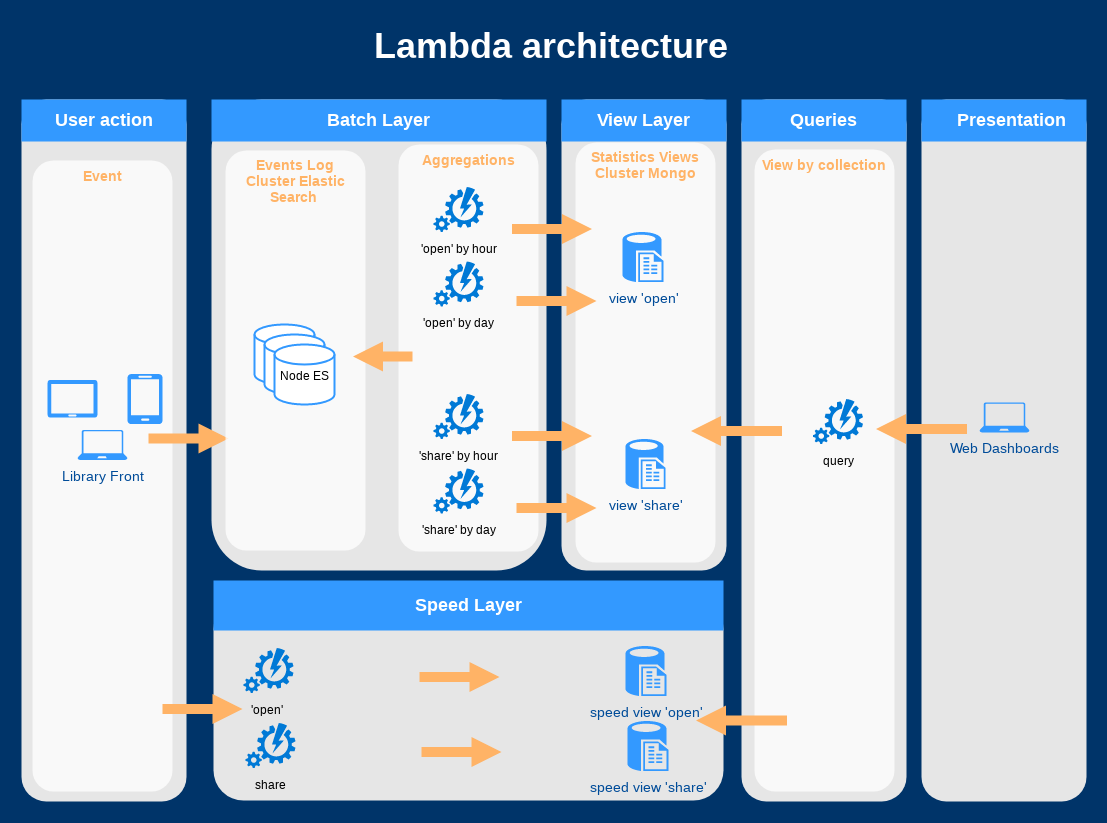

The diagram above was exported from draw.io. Its source (the exported page's mxGraphModel, read from the mxfile embedded in the PNG):
<mxGraphModel dx="1422" dy="685" grid="1" gridSize="10" guides="1" tooltips="1" connect="1" arrows="1" fold="1" page="1" pageScale="1" pageWidth="1169" pageHeight="827" background="#003469" math="0" shadow="0">
  <root>
    <mxCell id="0" />
    <mxCell id="1" parent="0" />
    <mxCell id="2019" value="" style="rounded=1;whiteSpace=wrap;html=1;dashed=1;strokeColor=none;strokeWidth=2;fillColor=#E6E6E6;fontFamily=Verdana;fontSize=12;fontColor=#00BEF2" parent="1" vertex="1">
      <mxGeometry x="49" y="99" width="165" height="702" as="geometry" />
    </mxCell>
    <mxCell id="23FK90lFi_D82SF-o2si-2144" value="Event" style="rounded=1;whiteSpace=wrap;html=1;dashed=1;strokeColor=none;strokeWidth=2;fillColor=#FFFFFF;fontFamily=Helvetica;fontSize=14;fontColor=#FFB366;opacity=75;verticalAlign=top;fontStyle=1" parent="1" vertex="1">
      <mxGeometry x="60" y="160" width="140" height="631" as="geometry" />
    </mxCell>
    <mxCell id="2021" value="" style="rounded=1;whiteSpace=wrap;html=1;dashed=1;strokeColor=none;strokeWidth=2;fillColor=#E6E6E6;fontFamily=Verdana;fontSize=12;fontColor=#00BEF2" parent="1" vertex="1">
      <mxGeometry x="239" y="99" width="335" height="471" as="geometry" />
    </mxCell>
    <mxCell id="23FK90lFi_D82SF-o2si-2128" value="Aggregations" style="rounded=1;whiteSpace=wrap;html=1;dashed=1;strokeColor=none;strokeWidth=2;fillColor=#FFFFFF;fontFamily=Helvetica;fontSize=14;fontColor=#FFB366;opacity=75;verticalAlign=top;fontStyle=1" parent="1" vertex="1">
      <mxGeometry x="426" y="144" width="140" height="407" as="geometry" />
    </mxCell>
    <mxCell id="23FK90lFi_D82SF-o2si-2092" value="Views" style="rounded=1;whiteSpace=wrap;html=1;dashed=1;strokeColor=none;strokeWidth=2;fillColor=#FFFFFF;fontFamily=Helvetica;fontSize=14;fontColor=#FFB366;opacity=75;verticalAlign=top;fontStyle=1" parent="1" vertex="1">
      <mxGeometry x="613" y="174.5" width="140" height="280" as="geometry" />
    </mxCell>
    <mxCell id="2022" value="" style="rounded=1;whiteSpace=wrap;html=1;dashed=1;strokeColor=none;strokeWidth=2;fillColor=#E6E6E6;fontFamily=Verdana;fontSize=12;fontColor=#00BEF2" parent="1" vertex="1">
      <mxGeometry x="589" y="99" width="165" height="471" as="geometry" />
    </mxCell>
    <mxCell id="2055" value="Statistics Views&lt;br&gt;Cluster Mongo" style="rounded=1;whiteSpace=wrap;html=1;dashed=1;strokeColor=none;strokeWidth=2;fillColor=#FFFFFF;fontFamily=Helvetica;fontSize=14;fontColor=#FFB366;opacity=75;verticalAlign=top;fontStyle=1" parent="1" vertex="1">
      <mxGeometry x="603" y="142" width="140" height="420" as="geometry" />
    </mxCell>
    <mxCell id="2023" value="" style="rounded=1;whiteSpace=wrap;html=1;dashed=1;strokeColor=none;strokeWidth=2;fillColor=#E6E6E6;fontFamily=Verdana;fontSize=12;fontColor=#00BEF2" parent="1" vertex="1">
      <mxGeometry x="769" y="99" width="165" height="702" as="geometry" />
    </mxCell>
    <mxCell id="2024" value="" style="rounded=1;whiteSpace=wrap;html=1;dashed=1;strokeColor=none;strokeWidth=2;fillColor=#E6E6E6;fontFamily=Verdana;fontSize=12;fontColor=#00BEF2" parent="1" vertex="1">
      <mxGeometry x="949" y="99" width="165" height="702" as="geometry" />
    </mxCell>
    <mxCell id="2025" value="User action&lt;br&gt;" style="whiteSpace=wrap;html=1;dashed=1;strokeColor=none;strokeWidth=2;fillColor=#3399FF;fontFamily=Helvetica;fontSize=18;fontColor=#FFFFFF;fontStyle=1" parent="1" vertex="1">
      <mxGeometry x="49" y="99" width="165" height="42" as="geometry" />
    </mxCell>
    <mxCell id="2027" value="Batch Layer&lt;br&gt;" style="whiteSpace=wrap;html=1;dashed=1;strokeColor=none;strokeWidth=2;fillColor=#3399FF;fontFamily=Helvetica;fontSize=18;fontColor=#FFFFFF;fontStyle=1" parent="1" vertex="1">
      <mxGeometry x="239" y="99" width="335" height="42" as="geometry" />
    </mxCell>
    <mxCell id="2028" value="View Layer&lt;br&gt;" style="whiteSpace=wrap;html=1;dashed=1;strokeColor=none;strokeWidth=2;fillColor=#3399FF;fontFamily=Helvetica;fontSize=18;fontColor=#FFFFFF;fontStyle=1" parent="1" vertex="1">
      <mxGeometry x="589" y="99" width="165" height="42" as="geometry" />
    </mxCell>
    <mxCell id="2029" value="Queries&lt;br&gt;" style="whiteSpace=wrap;html=1;dashed=1;strokeColor=none;strokeWidth=2;fillColor=#3399FF;fontFamily=Helvetica;fontSize=18;fontColor=#FFFFFF;fontStyle=1" parent="1" vertex="1">
      <mxGeometry x="769" y="99" width="165" height="42" as="geometry" />
    </mxCell>
    <mxCell id="2030" value="&amp;nbsp; &amp;nbsp;Presentation" style="whiteSpace=wrap;html=1;dashed=1;strokeColor=none;strokeWidth=2;fillColor=#3399FF;fontFamily=Helvetica;fontSize=18;fontColor=#FFFFFF;fontStyle=1" parent="1" vertex="1">
      <mxGeometry x="949" y="99" width="165" height="42" as="geometry" />
    </mxCell>
    <mxCell id="2037" value="" style="verticalLabelPosition=bottom;html=1;verticalAlign=top;strokeColor=none;fillColor=#3399FF;shape=mxgraph.azure.tablet;dashed=1;fontFamily=Helvetica;fontSize=14;fontColor=#004C99" parent="1" vertex="1">
      <mxGeometry x="75" y="379.5" width="50" height="37.5" as="geometry" />
    </mxCell>
    <mxCell id="2038" value="" style="verticalLabelPosition=bottom;html=1;verticalAlign=top;strokeColor=none;fillColor=#3399FF;shape=mxgraph.azure.mobile;dashed=1;fontFamily=Helvetica;fontSize=14;fontColor=#004C99" parent="1" vertex="1">
      <mxGeometry x="155" y="373.5" width="35" height="50" as="geometry" />
    </mxCell>
    <mxCell id="2039" value="Library Front" style="verticalLabelPosition=bottom;html=1;verticalAlign=top;strokeColor=none;fillColor=#3399FF;shape=mxgraph.azure.laptop;dashed=1;fontFamily=Helvetica;fontSize=14;fontColor=#004C99" parent="1" vertex="1">
      <mxGeometry x="105" y="429.5" width="50" height="30" as="geometry" />
    </mxCell>
    <mxCell id="2047" value="Lambda architecture" style="text;html=1;strokeColor=none;fillColor=none;align=center;verticalAlign=middle;whiteSpace=wrap;overflow=hidden;dashed=1;fontSize=36;fontColor=#FFFFFF;fontFamily=Helvetica;fontStyle=1" parent="1" vertex="1">
      <mxGeometry x="49" y="20" width="1060" height="50" as="geometry" />
    </mxCell>
    <mxCell id="2059" value="View by collection" style="rounded=1;whiteSpace=wrap;html=1;dashed=1;strokeColor=none;strokeWidth=2;fillColor=#FFFFFF;fontFamily=Helvetica;fontSize=14;fontColor=#FFB366;opacity=75;verticalAlign=top;fontStyle=1" parent="1" vertex="1">
      <mxGeometry x="782" y="149" width="140" height="642" as="geometry" />
    </mxCell>
    <mxCell id="2071" value="Web Dashboards" style="verticalLabelPosition=bottom;html=1;verticalAlign=top;strokeColor=none;fillColor=#3399FF;shape=mxgraph.azure.laptop;dashed=1;fontFamily=Helvetica;fontSize=14;fontColor=#004C99" parent="1" vertex="1">
      <mxGeometry x="1007" y="402" width="50" height="30" as="geometry" />
    </mxCell>
    <mxCell id="2075" value="" style="arrow;html=1;endArrow=block;endFill=1;strokeColor=none;strokeWidth=4;fontFamily=Helvetica;fontSize=36;fontColor=#FFB366;fillColor=#FFB366;" parent="1" edge="1">
      <mxGeometry width="100" height="100" relative="1" as="geometry">
        <mxPoint x="176" y="438" as="sourcePoint" />
        <mxPoint x="256" y="438" as="targetPoint" />
      </mxGeometry>
    </mxCell>
    <mxCell id="2077" value="" style="arrow;html=1;endArrow=block;endFill=1;strokeColor=none;strokeWidth=4;fontFamily=Helvetica;fontSize=36;fontColor=#FFB366;fillColor=#FFB366;" parent="1" edge="1">
      <mxGeometry width="100" height="100" relative="1" as="geometry">
        <mxPoint x="544" y="300.5" as="sourcePoint" />
        <mxPoint x="624" y="300.5" as="targetPoint" />
      </mxGeometry>
    </mxCell>
    <mxCell id="2079" value="" style="arrow;html=1;endArrow=block;endFill=1;strokeColor=none;strokeWidth=4;fontFamily=Helvetica;fontSize=36;fontColor=#FFB366;fillColor=#FFB366;entryX=0.244;entryY=0.62;entryDx=0;entryDy=0;entryPerimeter=0;" parent="1" edge="1">
      <mxGeometry width="100" height="100" relative="1" as="geometry">
        <mxPoint x="809.5" y="430.5" as="sourcePoint" />
        <mxPoint x="718.5" y="430.5" as="targetPoint" />
        <Array as="points">
          <mxPoint x="809.5" y="430.5" />
        </Array>
      </mxGeometry>
    </mxCell>
    <mxCell id="23FK90lFi_D82SF-o2si-2093" value="view 'open'" style="verticalLabelPosition=bottom;html=1;verticalAlign=top;strokeColor=none;fillColor=#3399FF;shape=mxgraph.azure.sql_reporting;dashed=1;fontSize=14;fontColor=#004C99" parent="1" vertex="1">
      <mxGeometry x="650" y="231.5" width="41" height="50" as="geometry" />
    </mxCell>
    <mxCell id="23FK90lFi_D82SF-o2si-2099" value="'open' by hour" style="shadow=0;dashed=0;html=1;strokeColor=none;fillColor=#0079D6;labelPosition=center;verticalLabelPosition=bottom;verticalAlign=top;align=center;shape=mxgraph.azure.automation;" parent="1" vertex="1">
      <mxGeometry x="461" y="186.5" width="50" height="45" as="geometry" />
    </mxCell>
    <mxCell id="23FK90lFi_D82SF-o2si-2100" value="'open' by day" style="shadow=0;dashed=0;html=1;strokeColor=none;fillColor=#0079D6;labelPosition=center;verticalLabelPosition=bottom;verticalAlign=top;align=center;shape=mxgraph.azure.automation;" parent="1" vertex="1">
      <mxGeometry x="461" y="261" width="50" height="45" as="geometry" />
    </mxCell>
    <mxCell id="23FK90lFi_D82SF-o2si-2101" value="" style="arrow;html=1;endArrow=block;endFill=1;strokeColor=none;strokeWidth=4;fontFamily=Helvetica;fontSize=36;fontColor=#FFB366;fillColor=#FFB366;" parent="1" edge="1">
      <mxGeometry width="100" height="100" relative="1" as="geometry">
        <mxPoint x="539.5" y="228.5" as="sourcePoint" />
        <mxPoint x="619.5" y="228.5" as="targetPoint" />
      </mxGeometry>
    </mxCell>
    <mxCell id="23FK90lFi_D82SF-o2si-2110" value="view 'share'" style="verticalLabelPosition=bottom;html=1;verticalAlign=top;strokeColor=none;fillColor=#3399FF;shape=mxgraph.azure.sql_reporting;dashed=1;fontSize=14;fontColor=#004C99" parent="1" vertex="1">
      <mxGeometry x="653" y="438.5" width="40" height="50" as="geometry" />
    </mxCell>
    <mxCell id="23FK90lFi_D82SF-o2si-2117" value="query" style="shadow=0;dashed=0;html=1;strokeColor=none;fillColor=#0079D6;labelPosition=center;verticalLabelPosition=bottom;verticalAlign=top;align=center;shape=mxgraph.azure.automation;" parent="1" vertex="1">
      <mxGeometry x="840.5" y="398.5" width="50" height="45" as="geometry" />
    </mxCell>
    <mxCell id="23FK90lFi_D82SF-o2si-2120" value="" style="arrow;html=1;endArrow=block;endFill=1;strokeColor=none;strokeWidth=4;fontFamily=Helvetica;fontSize=36;fontColor=#FFB366;fillColor=#FFB366;entryX=0.244;entryY=0.62;entryDx=0;entryDy=0;entryPerimeter=0;" parent="1" edge="1">
      <mxGeometry width="100" height="100" relative="1" as="geometry">
        <mxPoint x="994.5" y="428.5" as="sourcePoint" />
        <mxPoint x="903.5" y="428.5" as="targetPoint" />
        <Array as="points">
          <mxPoint x="994.5" y="428.5" />
        </Array>
      </mxGeometry>
    </mxCell>
    <mxCell id="23FK90lFi_D82SF-o2si-2129" value="'share' by hour" style="shadow=0;dashed=0;html=1;strokeColor=none;fillColor=#0079D6;labelPosition=center;verticalLabelPosition=bottom;verticalAlign=top;align=center;shape=mxgraph.azure.automation;" parent="1" vertex="1">
      <mxGeometry x="461" y="393.5" width="50" height="45" as="geometry" />
    </mxCell>
    <mxCell id="23FK90lFi_D82SF-o2si-2130" value="'share' by day" style="shadow=0;dashed=0;html=1;strokeColor=none;fillColor=#0079D6;labelPosition=center;verticalLabelPosition=bottom;verticalAlign=top;align=center;shape=mxgraph.azure.automation;" parent="1" vertex="1">
      <mxGeometry x="461" y="468" width="50" height="45" as="geometry" />
    </mxCell>
    <mxCell id="23FK90lFi_D82SF-o2si-2132" value="" style="arrow;html=1;endArrow=block;endFill=1;strokeColor=none;strokeWidth=4;fontFamily=Helvetica;fontSize=36;fontColor=#FFB366;fillColor=#FFB366;" parent="1" edge="1">
      <mxGeometry width="100" height="100" relative="1" as="geometry">
        <mxPoint x="544" y="507.5" as="sourcePoint" />
        <mxPoint x="624" y="507.5" as="targetPoint" />
      </mxGeometry>
    </mxCell>
    <mxCell id="23FK90lFi_D82SF-o2si-2133" value="" style="arrow;html=1;endArrow=block;endFill=1;strokeColor=none;strokeWidth=4;fontFamily=Helvetica;fontSize=36;fontColor=#FFB366;fillColor=#FFB366;" parent="1" edge="1">
      <mxGeometry width="100" height="100" relative="1" as="geometry">
        <mxPoint x="539.5" y="435.5" as="sourcePoint" />
        <mxPoint x="619.5" y="435.5" as="targetPoint" />
      </mxGeometry>
    </mxCell>
    <mxCell id="23FK90lFi_D82SF-o2si-2134" value="" style="rounded=1;whiteSpace=wrap;html=1;dashed=1;strokeColor=none;strokeWidth=2;fillColor=#E6E6E6;fontFamily=Verdana;fontSize=12;fontColor=#00BEF2" parent="1" vertex="1">
      <mxGeometry x="241" y="599" width="510" height="201" as="geometry" />
    </mxCell>
    <mxCell id="23FK90lFi_D82SF-o2si-2135" value="Speed Layer&lt;br&gt;" style="whiteSpace=wrap;html=1;dashed=1;strokeColor=none;strokeWidth=2;fillColor=#3399FF;fontFamily=Helvetica;fontSize=18;fontColor=#FFFFFF;fontStyle=1" parent="1" vertex="1">
      <mxGeometry x="241" y="580" width="510" height="50" as="geometry" />
    </mxCell>
    <mxCell id="23FK90lFi_D82SF-o2si-2136" value="" style="arrow;html=1;endArrow=block;endFill=1;strokeColor=none;strokeWidth=4;fontFamily=Helvetica;fontSize=36;fontColor=#FFB366;fillColor=#FFB366;" parent="1" edge="1">
      <mxGeometry width="100" height="100" relative="1" as="geometry">
        <mxPoint x="190" y="708.5" as="sourcePoint" />
        <mxPoint x="270" y="708.5" as="targetPoint" />
      </mxGeometry>
    </mxCell>
    <mxCell id="23FK90lFi_D82SF-o2si-2138" value="'open'&amp;nbsp;" style="shadow=0;dashed=0;html=1;strokeColor=none;fillColor=#0079D6;labelPosition=center;verticalLabelPosition=bottom;verticalAlign=top;align=center;shape=mxgraph.azure.automation;" parent="1" vertex="1">
      <mxGeometry x="271" y="647.5" width="50" height="45" as="geometry" />
    </mxCell>
    <mxCell id="23FK90lFi_D82SF-o2si-2139" value="speed view 'open'" style="verticalLabelPosition=bottom;html=1;verticalAlign=top;strokeColor=none;fillColor=#3399FF;shape=mxgraph.azure.sql_reporting;dashed=1;fontSize=14;fontColor=#004C99" parent="1" vertex="1">
      <mxGeometry x="653" y="645.5" width="41" height="50" as="geometry" />
    </mxCell>
    <mxCell id="23FK90lFi_D82SF-o2si-2140" value="" style="arrow;html=1;endArrow=block;endFill=1;strokeColor=none;strokeWidth=4;fontFamily=Helvetica;fontSize=36;fontColor=#FFB366;fillColor=#FFB366;" parent="1" edge="1">
      <mxGeometry width="100" height="100" relative="1" as="geometry">
        <mxPoint x="447" y="676.5" as="sourcePoint" />
        <mxPoint x="527" y="676.5" as="targetPoint" />
      </mxGeometry>
    </mxCell>
    <mxCell id="23FK90lFi_D82SF-o2si-2147" value="share" style="shadow=0;dashed=0;html=1;strokeColor=none;fillColor=#0079D6;labelPosition=center;verticalLabelPosition=bottom;verticalAlign=top;align=center;shape=mxgraph.azure.automation;" parent="1" vertex="1">
      <mxGeometry x="273" y="722.5" width="50" height="45" as="geometry" />
    </mxCell>
    <mxCell id="23FK90lFi_D82SF-o2si-2148" value="" style="arrow;html=1;endArrow=block;endFill=1;strokeColor=none;strokeWidth=4;fontFamily=Helvetica;fontSize=36;fontColor=#FFB366;fillColor=#FFB366;" parent="1" edge="1">
      <mxGeometry width="100" height="100" relative="1" as="geometry">
        <mxPoint x="449" y="751.5" as="sourcePoint" />
        <mxPoint x="529" y="751.5" as="targetPoint" />
      </mxGeometry>
    </mxCell>
    <mxCell id="23FK90lFi_D82SF-o2si-2149" value="speed view 'share'" style="verticalLabelPosition=bottom;html=1;verticalAlign=top;strokeColor=none;fillColor=#3399FF;shape=mxgraph.azure.sql_reporting;dashed=1;fontSize=14;fontColor=#004C99" parent="1" vertex="1">
      <mxGeometry x="655" y="720.5" width="41" height="50" as="geometry" />
    </mxCell>
    <mxCell id="23FK90lFi_D82SF-o2si-2156" value="" style="arrow;html=1;endArrow=block;endFill=1;strokeColor=none;strokeWidth=4;fontFamily=Helvetica;fontSize=36;fontColor=#FFB366;fillColor=#FFB366;entryX=0.244;entryY=0.62;entryDx=0;entryDy=0;entryPerimeter=0;" parent="1" edge="1">
      <mxGeometry width="100" height="100" relative="1" as="geometry">
        <mxPoint x="814.5" y="720" as="sourcePoint" />
        <mxPoint x="723.5" y="720" as="targetPoint" />
        <Array as="points">
          <mxPoint x="814.5" y="720" />
        </Array>
      </mxGeometry>
    </mxCell>
    <mxCell id="OgiSiGZ52mKfmFoRgxp_-2092" value="Events Log&lt;br&gt;Cluster Elastic Search&amp;nbsp;&lt;span style=&quot;color: rgb(0 , 0 , 0) ; font-family: &amp;#34;helvetica&amp;#34; , &amp;#34;arial&amp;#34; , sans-serif ; font-size: 0px ; font-weight: 400 ; white-space: nowrap&quot;&gt;%3CmxGraphModel%3E%3Croot%3E%3CmxCell%20id%3D%220%22%2F%3E%3CmxCell%20id%3D%221%22%20parent%3D%220%22%2F%3E%3CmxCell%20id%3D%222%22%20value%3D%22Aggregation%26lt%3Bbr%26gt%3B%22%20style%3D%22rounded%3D1%3BwhiteSpace%3Dwrap%3Bhtml%3D1%3Bdashed%3D1%3BstrokeColor%3Dnone%3BstrokeWidth%3D2%3BfillColor%3D%23FFFFFF%3BfontFamily%3DHelvetica%3BfontSize%3D14%3BfontColor%3D%23FFB366%3Bopacity%3D75%3BverticalAlign%3Dtop%3BfontStyle%3D1%22%20vertex%3D%221%22%20parent%3D%221%22%3E%3CmxGeometry%20x%3D%22426%22%20y%3D%22143.5%22%20width%3D%22140%22%20height%3D%22202%22%20as%3D%22geometry%22%2F%3E%3C%2FmxCell%3E%3C%2Froot%3E%3C%2FmxGraphModel%3E&lt;/span&gt;" style="rounded=1;whiteSpace=wrap;html=1;dashed=1;strokeColor=none;strokeWidth=2;fillColor=#FFFFFF;fontFamily=Helvetica;fontSize=14;fontColor=#FFB366;opacity=75;verticalAlign=top;fontStyle=1" parent="1" vertex="1">
      <mxGeometry x="253" y="150" width="140" height="400" as="geometry" />
    </mxCell>
    <mxCell id="OgiSiGZ52mKfmFoRgxp_-2099" value="" style="arrow;html=1;endArrow=block;endFill=1;strokeColor=none;strokeWidth=4;fontFamily=Helvetica;fontSize=36;fontColor=#FFB366;fillColor=#FFB366;entryX=0.244;entryY=0.62;entryDx=0;entryDy=0;entryPerimeter=0;" parent="1" edge="1">
      <mxGeometry width="100" height="100" relative="1" as="geometry">
        <mxPoint x="440" y="356" as="sourcePoint" />
        <mxPoint x="380.5" y="356" as="targetPoint" />
        <Array as="points" />
      </mxGeometry>
    </mxCell>
    <mxCell id="OgiSiGZ52mKfmFoRgxp_-2101" value="" style="strokeWidth=2;html=1;shape=mxgraph.flowchart.database;whiteSpace=wrap;strokeColor=#3399FF;" parent="1" vertex="1">
      <mxGeometry x="282" y="324" width="60" height="60" as="geometry" />
    </mxCell>
    <mxCell id="OgiSiGZ52mKfmFoRgxp_-2102" value="" style="strokeWidth=2;html=1;shape=mxgraph.flowchart.database;whiteSpace=wrap;strokeColor=#3399FF;" parent="1" vertex="1">
      <mxGeometry x="292" y="334" width="60" height="60" as="geometry" />
    </mxCell>
    <mxCell id="OgiSiGZ52mKfmFoRgxp_-2103" value="Node ES" style="strokeWidth=2;html=1;shape=mxgraph.flowchart.database;whiteSpace=wrap;strokeColor=#3399FF;" parent="1" vertex="1">
      <mxGeometry x="302" y="344" width="60" height="60" as="geometry" />
    </mxCell>
  </root>
</mxGraphModel>